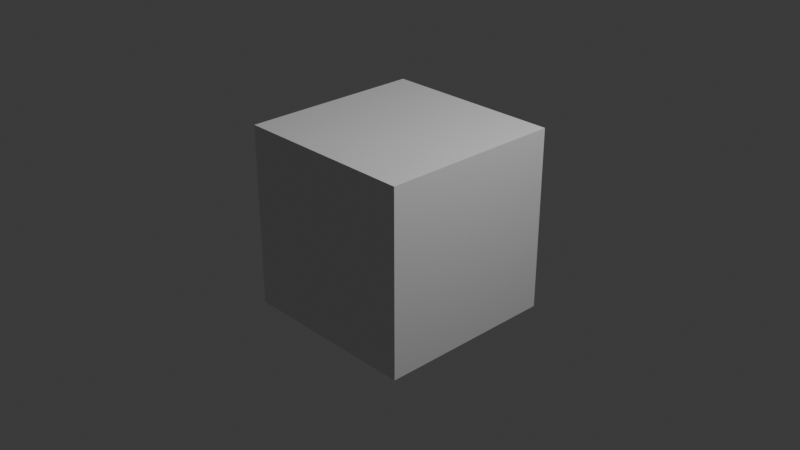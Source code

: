 # Source: AddOn_Workspace.blend  (saved by Blender 4.0.36; exported with 4.5.12 LTS)
import bpy
from mathutils import Matrix  # noqa: F401  (used for matrix-valued properties, if any)

bpy.ops.wm.read_factory_settings(use_empty=True)
scene = bpy.context.scene
scene.name = 'Scene'

# ---- collections
col_collection = bpy.data.collections.new('Collection'); scene.collection.children.link(col_collection)

# ---- materials (node trees are filled in below, after node groups)
mat_material = bpy.data.materials.new('Material')
mat_material.alpha_threshold = 0.0
mat_material.use_transparent_shadow = False
mat_material.roughness = 0.5
mat_material.line_color = (0.0, 0.0, 0.0, 1.0)

# ---- material node trees
mat_material.use_nodes = True; mat_material.node_tree.nodes.clear()
_N = mat_material.node_tree.nodes; _L = mat_material.node_tree.links
n0 = _N.new('ShaderNodeOutputMaterial'); n0.name = 'Material Output'; n0.location = (300, 300)
n1 = _N.new('ShaderNodeBsdfPrincipled'); n1.name = 'Principled BSDF'; n1.location = (10, 300)
n1.inputs[3].default_value = 1.45
_L.new(n1.outputs[0], n0.inputs[0])
n0.is_active_output = True

# ---- world
world_world = bpy.data.worlds.new('World'); scene.world = world_world
world_world.use_nodes = True; world_world.node_tree.nodes.clear()
_N = world_world.node_tree.nodes; _L = world_world.node_tree.links
n0 = _N.new('ShaderNodeOutputWorld'); n0.name = 'World Output'; n0.location = (300, 300)
n1 = _N.new('ShaderNodeBackground'); n1.name = 'Background'; n1.location = (10, 300)
n1.inputs[0].default_value = (0.05088, 0.05088, 0.05088, 1.0)
_L.new(n1.outputs[0], n0.inputs[0])
n0.is_active_output = True
world_world.color = (0.05088, 0.05088, 0.05088)
world_world.use_sun_shadow = False
world_world.sun_shadow_jitter_overblur = 0.0

# ---- cameras
cam_camera = bpy.data.cameras.new('Camera')
cam_camera.clip_end = 100.0
cam_camera.ortho_scale = 7.314

# ---- lights
light_light = bpy.data.lights.new('Light', 'POINT')
light_light.transmission_factor = 0.0
light_light.use_soft_falloff = False
light_light.energy = 1000.0
light_light.shadow_soft_size = 0.1
light_light.shadow_maximum_resolution = 0.006
light_light.use_absolute_resolution = True

# ---- meshes
me_cube = bpy.data.meshes.new('Cube')
me_cube.from_pydata([(1.0, 1.0, 1.0), (1.0, 1.0, -1.0), (1.0, -1.0, 1.0), (1.0, -1.0, -1.0), (-1.0, 1.0, 1.0), (-1.0, 1.0, -1.0), (-1.0, -1.0, 1.0), (-1.0, -1.0, -1.0)], [], [(0, 4, 6, 2), (3, 2, 6, 7), (7, 6, 4, 5), (5, 1, 3, 7), (1, 0, 2, 3), (5, 4, 0, 1)])
_uv = me_cube.uv_layers.new(name='UVMap')
_uv.uv.foreach_set('vector', [0.625, 0.5, 0.875, 0.5, 0.875, 0.75, 0.625, 0.75, 0.375, 0.75, 0.625, 0.75, 0.625, 1.0, 0.375, 1.0, 0.375, 0.0, 0.625, 0.0, 0.625, 0.25, 0.375, 0.25, 0.125, 0.5, 0.375, 0.5, 0.375, 0.75, 0.125, 0.75, 0.375, 0.5, 0.625, 0.5, 0.625, 0.75, 0.375, 0.75, 0.375, 0.25, 0.625, 0.25, 0.625, 0.5, 0.375, 0.5])
me_cube.materials.append(mat_material)
me_cube.use_mirror_vertex_groups = False
me_cube.update()

# ---- objects
ob_cube = bpy.data.objects.new('Cube', me_cube)
ob_light = bpy.data.objects.new('Light', light_light)
ob_camera = bpy.data.objects.new('Camera', cam_camera)

# ---- transforms, parenting, visibility, modifiers, constraints
ob_cube.location = (5.0, 0.0, 0.0)
ob_cube.lock_rotations_4d = False
ob_cube.empty_display_type = 'ARROWS'
ob_cube.lineart.crease_threshold = 0.0
ob_light.location = (9.076, 1.005, 5.904)
ob_light.rotation_euler = (0.6503, 0.05522, 1.866)
ob_light.lock_rotations_4d = False
ob_light.empty_display_type = 'ARROWS'
ob_light.color = (0.0, 0.0, 0.0, 0.0)
ob_light.lineart.crease_threshold = 0.0
ob_camera.location = (12.36, -6.926, 4.958)
ob_camera.rotation_euler = (1.109, 0.0, 0.8149)
ob_camera.lock_rotations_4d = False
ob_camera.empty_display_type = 'ARROWS'
ob_camera.color = (0.0, 0.0, 0.0, 0.0)
ob_camera.display_type = 'WIRE'
ob_camera.lineart.crease_threshold = 0.0

# ---- collection membership
col_collection.objects.link(ob_cube)
col_collection.objects.link(ob_light)
col_collection.objects.link(ob_camera)

# ---- scene / render settings (as saved in the file)
scene.camera = ob_camera
scene.frame_start = 1; scene.frame_end = 250; scene.frame_set(1)
scene.render.engine = 'BLENDER_EEVEE_NEXT'
scene.cycles.sampling_pattern = 'TABULATED_SOBOL'
bpy.context.view_layer.update()
